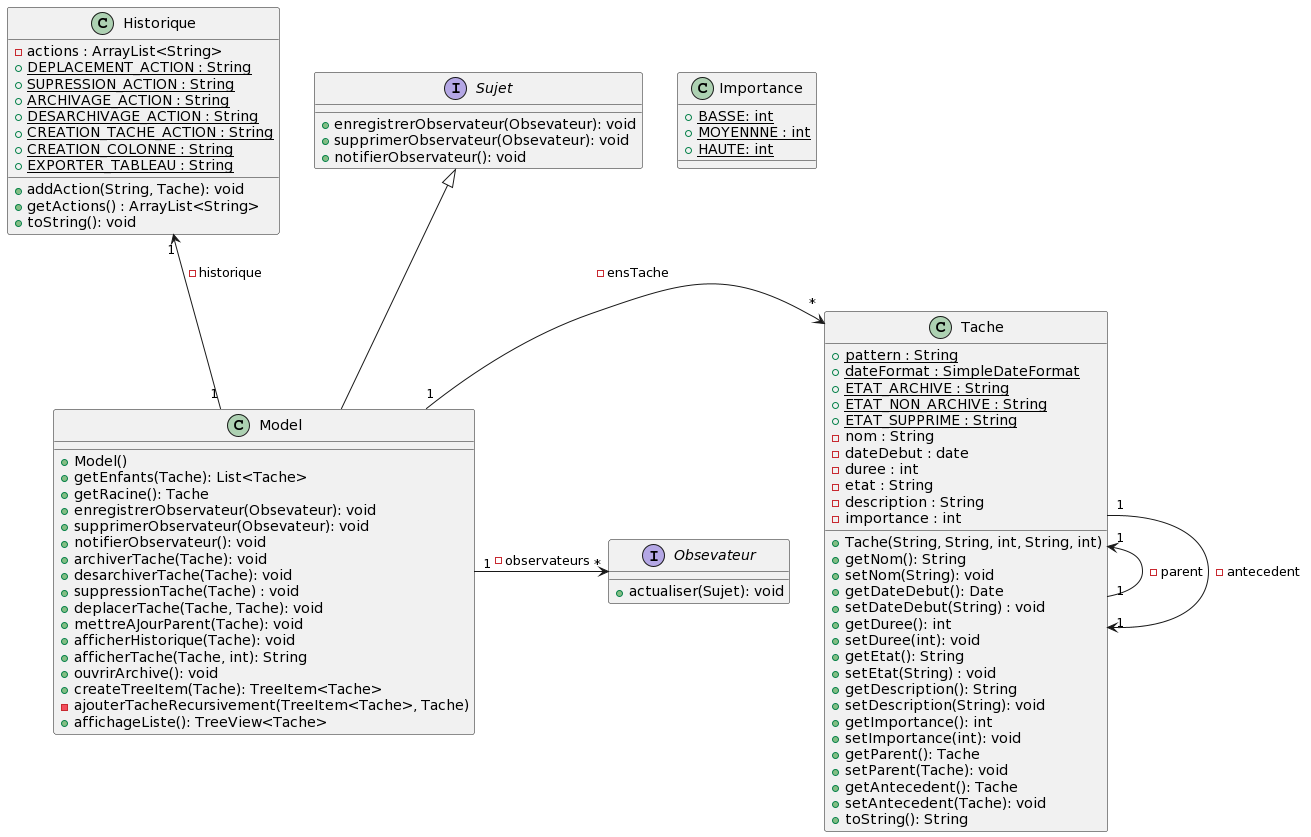

The diagram above was rendered by PlantUML. Its source (embedded in the PNG):
@startuml
class Historique{
  - actions : ArrayList<String>
  + {static} DEPLACEMENT_ACTION : String
  + {static} SUPRESSION_ACTION : String
  + {static} ARCHIVAGE_ACTION : String
  + {static} DESARCHIVAGE_ACTION : String
  + {static} CREATION_TACHE_ACTION : String
  + {static} CREATION_COLONNE : String
  + {static} EXPORTER_TABLEAU : String
  + addAction(String, Tache): void
  + getActions() : ArrayList<String>
  + toString(): void
}

class Importance{
  +{static} BASSE: int 
  +{static} MOYENNNE : int
  +{static} HAUTE: int
}

interface Sujet{
  + enregistrerObservateur(Obsevateur): void
  + supprimerObservateur(Obsevateur): void
  + notifierObservateur(): void
}

interface Obsevateur{
  +actualiser(Sujet): void
}

class Model{
  + Model()
  + getEnfants(Tache): List<Tache>
  + getRacine(): Tache
  + enregistrerObservateur(Obsevateur): void
  + supprimerObservateur(Obsevateur): void
  + notifierObservateur(): void
  + archiverTache(Tache): void
  + desarchiverTache(Tache): void
  + suppressionTache(Tache) : void
  + deplacerTache(Tache, Tache): void
  + mettreAJourParent(Tache): void
  + afficherHistorique(Tache): void
  + afficherTache(Tache, int): String
  + ouvrirArchive(): void
  + createTreeItem(Tache): TreeItem<Tache>
  - ajouterTacheRecursivement(TreeItem<Tache>, Tache)
  + affichageListe(): TreeView<Tache>
}

class Tache{
  +{static} pattern : String
  +{static} dateFormat : SimpleDateFormat
  +{static} ETAT_ARCHIVE : String
  +{static} ETAT_NON_ARCHIVE : String
  +{static} ETAT_SUPPRIME : String
  - nom : String
  - dateDebut : date
  - duree : int 
  - etat : String
  - description : String
  - importance : int
  + Tache(String, String, int, String, int)
  + getNom(): String
  + setNom(String): void
  + getDateDebut(): Date 
  + setDateDebut(String) : void 
  + getDuree(): int 
  + setDuree(int): void
  + getEtat(): String 
  + setEtat(String) : void
  + getDescription(): String
  + setDescription(String): void
  + getImportance(): int 
  + setImportance(int): void
  + getParent(): Tache 
  + setParent(Tache): void 
  + getAntecedent(): Tache
  + setAntecedent(Tache): void
  + toString(): String 
}

'''Relations

Model -up-|> Sujet

Model "1" -> "*" Obsevateur : -observateurs
Model "1" -> "*" Tache: -ensTache
Model "1" -up-> "1" Historique: -historique

Tache "1" -left-> "1" Tache : -parent
Tache "1" --> "1" Tache : -antecedent
@enduml